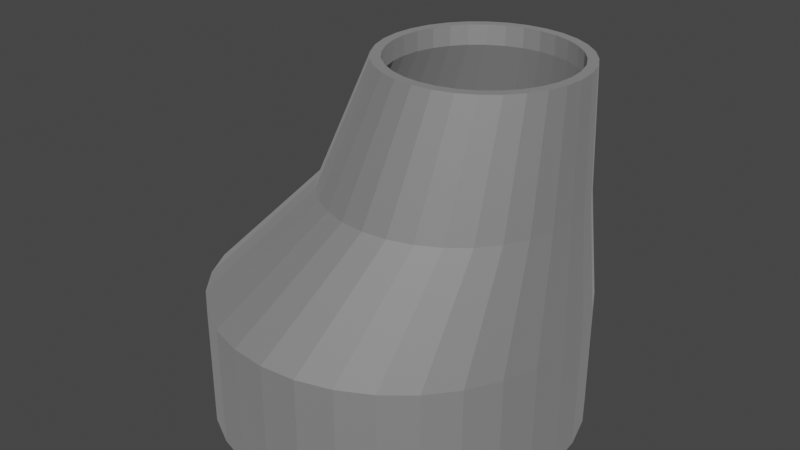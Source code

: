 # Source: Eccentric_reducer.blend  (saved by Blender 3.5.10; exported with 4.5.12 LTS)
import bpy
from mathutils import Matrix  # noqa: F401  (used for matrix-valued properties, if any)

bpy.ops.wm.read_factory_settings(use_empty=True)
scene = bpy.context.scene
scene.name = 'Scene'

# ---- collections
col_collection = bpy.data.collections.new('Collection'); scene.collection.children.link(col_collection)

# ---- materials (node trees are filled in below, after node groups)
mat_steel = bpy.data.materials.new('Steel')
mat_steel.use_transparent_shadow = False

# ---- material node trees
mat_steel.use_nodes = True; mat_steel.node_tree.nodes.clear()
_N = mat_steel.node_tree.nodes; _L = mat_steel.node_tree.links
n0 = _N.new('ShaderNodeBsdfPrincipled'); n0.name = 'Principled BSDF'; n0.location = (10, 300)
n0.distribution = 'GGX'
n0.subsurface_method = 'RANDOM_WALK_SKIN'
n0.inputs[0].default_value = (0.6038, 0.6038, 0.6038, 1.0)
n0.inputs[1].default_value = 1.0
n0.inputs[2].default_value = 0.8
n0.inputs[3].default_value = 1.45
n0.inputs[27].default_value = (0.0, 0.0, 0.0, 1.0)
n0.inputs[28].default_value = 1.0
n1 = _N.new('ShaderNodeOutputMaterial'); n1.name = 'Material Output'; n1.location = (300, 300)
_L.new(n0.outputs[0], n1.inputs[0])
n1.is_active_output = True

# ---- world
world_world = bpy.data.worlds.new('World'); scene.world = world_world
world_world.use_nodes = True; world_world.node_tree.nodes.clear()
_N = world_world.node_tree.nodes; _L = world_world.node_tree.links
n0 = _N.new('ShaderNodeOutputWorld'); n0.name = 'World Output'; n0.location = (300, 300)
n1 = _N.new('ShaderNodeBackground'); n1.name = 'Background'; n1.location = (10, 300)
n1.inputs[0].default_value = (0.05088, 0.05088, 0.05088, 1.0)
_L.new(n1.outputs[0], n0.inputs[0])
n0.is_active_output = True
world_world.color = (0.05088, 0.05088, 0.05088)
world_world.use_sun_shadow = False
world_world.sun_shadow_jitter_overblur = 0.0

# ---- meshes
me_cylinder = bpy.data.meshes.new('Cylinder')
me_cylinder.from_pydata([(0.0, 1.0, -1.0), (0.0, 0.9, -0.9), (0.48, 0.5042, 1.0), (0.48, 0.4538, 0.9), (0.1756, 0.8827, -0.9), (0.1951, 0.9808, -1.0), (0.5784, 0.4946, 1.0), (0.5685, 0.4451, 0.9), (0.3444, 0.8315, -0.9), (0.3827, 0.9239, -1.0), (0.6537, 0.4193, 0.9), (0.673, 0.4659, 1.0), (0.5, 0.7483, -0.9), (0.5556, 0.8315, -1.0), (0.7601, 0.4193, 1.0), (0.7321, 0.3773, 0.9), (0.6364, 0.6364, -0.9), (0.7071, 0.7071, -1.0), (0.8366, 0.3566, 1.0), (0.8009, 0.3209, 0.9), (0.7483, 0.5, -0.9), (0.8315, 0.5556, -1.0), (0.8993, 0.2801, 1.0), (0.8573, 0.2521, 0.9), (0.9239, 0.3827, -1.0), (0.8315, 0.3444, -0.9), (0.8993, 0.1737, 0.9), (0.9459, 0.193, 1.0), (0.8827, 0.1756, -0.9), (0.9808, 0.1951, -1.0), (0.9251, 0.08854, 0.9), (0.9746, 0.09837, 1.0), (1.0, 0.0, -1.0), (0.9, 0.0, -0.9), (0.9842, -7.907e-09, 1.0), (0.9338, -8.645e-09, 0.9), (0.8827, -0.1756, -0.9), (0.9808, -0.1951, -1.0), (0.9746, -0.09837, 1.0), (0.9251, -0.08854, 0.9), (0.8315, -0.3444, -0.9), (0.9239, -0.3827, -1.0), (0.9459, -0.193, 1.0), (0.8993, -0.1737, 0.9), (0.8315, -0.5556, -1.0), (0.7483, -0.5, -0.9), (0.8993, -0.2801, 1.0), (0.8573, -0.2521, 0.9), (0.6364, -0.6364, -0.9), (0.7071, -0.7071, -1.0), (0.8366, -0.3566, 1.0), (0.8009, -0.3209, 0.9), (0.5, -0.7483, -0.9), (0.5556, -0.8315, -1.0), (0.7601, -0.4193, 1.0), (0.7321, -0.3773, 0.9), (0.3827, -0.9239, -1.0), (0.3444, -0.8315, -0.9), (0.673, -0.4659, 1.0), (0.6537, -0.4193, 0.9), (0.1951, -0.9808, -1.0), (0.1756, -0.8827, -0.9), (0.5784, -0.4946, 1.0), (0.5685, -0.4451, 0.9), (0.0, -1.0, -1.0), (0.0, -0.9, -0.9), (0.48, -0.5042, 1.0), (0.48, -0.4538, 0.9), (-0.1756, -0.8827, -0.9), (-0.1951, -0.9808, -1.0), (0.3915, -0.4451, 0.9), (0.3816, -0.4946, 1.0), (-0.3444, -0.8315, -0.9), (-0.3827, -0.9239, -1.0), (0.3063, -0.4193, 0.9), (0.287, -0.4659, 1.0), (-0.5, -0.7483, -0.9), (-0.5556, -0.8315, -1.0), (0.1999, -0.4193, 1.0), (0.2279, -0.3773, 0.9), (-0.6364, -0.6364, -0.9), (-0.7071, -0.7071, -1.0), (0.1234, -0.3566, 1.0), (0.1591, -0.3209, 0.9), (-0.8315, -0.5556, -1.0), (-0.7483, -0.5, -0.9), (0.1027, -0.2521, 0.9), (0.06074, -0.2801, 1.0), (-0.8315, -0.3444, -0.9), (-0.9239, -0.3827, -1.0), (0.01414, -0.193, 1.0), (0.06072, -0.1737, 0.9), (-0.9808, -0.1951, -1.0), (-0.8827, -0.1756, -0.9), (-0.01456, -0.09837, 1.0), (0.0349, -0.08854, 0.9), (-0.9, 0.0, -0.9), (-1.0, 0.0, -1.0), (-0.02425, -7.907e-09, 1.0), (0.02618, -8.645e-09, 0.9), (-0.8827, 0.1756, -0.9), (-0.9808, 0.1951, -1.0), (-0.01456, 0.09837, 1.0), (0.0349, 0.08854, 0.9), (-0.8315, 0.3444, -0.9), (-0.9239, 0.3827, -1.0), (0.01414, 0.193, 1.0), (0.06072, 0.1737, 0.9), (-0.8315, 0.5556, -1.0), (-0.7483, 0.5, -0.9), (0.1027, 0.2521, 0.9), (0.06074, 0.2801, 1.0), (-0.6364, 0.6364, -0.9), (-0.7071, 0.7071, -1.0), (0.1591, 0.3209, 0.9), (0.1234, 0.3566, 1.0), (-0.5, 0.7483, -0.9), (-0.5556, 0.8315, -1.0), (0.2279, 0.3773, 0.9), (0.1999, 0.4193, 1.0), (-0.3444, 0.8315, -0.9), (-0.3827, 0.9239, -1.0), (0.3063, 0.4193, 0.9), (0.287, 0.4659, 1.0), (-0.1756, 0.8827, -0.9), (-0.1951, 0.9808, -1.0), (0.3915, 0.4451, 0.9), (0.3816, 0.4946, 1.0), (0.0, 1.0, -0.3333), (0.0, 0.9, -0.3), (0.33, 0.5902, 0.3), (0.33, 0.6558, 0.3333), (0.4452, 0.5789, 0.3), (0.4579, 0.6432, 0.3333), (0.1951, 0.9808, -0.3333), (0.1756, 0.8827, -0.3), (0.581, 0.6059, 0.3333), (0.5559, 0.5453, 0.3), (0.3827, 0.9239, -0.3333), (0.3444, 0.8315, -0.3), (0.6944, 0.5453, 0.3333), (0.6579, 0.4908, 0.3), (0.5556, 0.8315, -0.3333), (0.5, 0.7483, -0.3), (0.7474, 0.4174, 0.3), (0.7937, 0.4637, 0.3333), (0.6364, 0.6364, -0.3), (0.7071, 0.7071, -0.3333), (0.8753, 0.3644, 0.3333), (0.8208, 0.3279, 0.3), (0.8315, 0.5556, -0.3333), (0.7483, 0.5, -0.3), (0.9359, 0.251, 0.3333), (0.8753, 0.2259, 0.3), (0.8315, 0.3444, -0.3), (0.9239, 0.3827, -0.3333), (0.9089, 0.1152, 0.3), (0.9732, 0.1279, 0.3333), (0.8827, 0.1756, -0.3), (0.9808, 0.1951, -0.3333), (0.9858, -4.9e-09, 0.3333), (0.9202, -5.413e-09, 0.3), (0.9, 0.0, -0.3), (1.0, 0.0, -0.3333), (0.9732, -0.1279, 0.3333), (0.9089, -0.1152, 0.3), (0.9808, -0.1951, -0.3333), (0.8827, -0.1756, -0.3), (0.9359, -0.251, 0.3333), (0.8753, -0.2259, 0.3), (0.8315, -0.3444, -0.3), (0.9239, -0.3827, -0.3333), (0.8753, -0.3644, 0.3333), (0.8208, -0.3279, 0.3), (0.7483, -0.5, -0.3), (0.8315, -0.5556, -0.3333), (0.7937, -0.4637, 0.3333), (0.7474, -0.4174, 0.3), (0.6364, -0.6364, -0.3), (0.7071, -0.7071, -0.3333), (0.6579, -0.4908, 0.3), (0.6944, -0.5453, 0.3333), (0.5, -0.7483, -0.3), (0.5556, -0.8315, -0.3333), (0.581, -0.6059, 0.3333), (0.5559, -0.5453, 0.3), (0.3444, -0.8315, -0.3), (0.3827, -0.9239, -0.3333), (0.4579, -0.6432, 0.3333), (0.4452, -0.5789, 0.3), (0.1756, -0.8827, -0.3), (0.1951, -0.9808, -0.3333), (0.33, -0.6558, 0.3333), (0.33, -0.5902, 0.3), (0.0, -0.9, -0.3), (0.0, -1.0, -0.3333), (0.2021, -0.6432, 0.3333), (0.2148, -0.5789, 0.3), (-0.1756, -0.8827, -0.3), (-0.1951, -0.9808, -0.3333), (0.07903, -0.6059, 0.3333), (0.1041, -0.5453, 0.3), (-0.3827, -0.9239, -0.3333), (-0.3444, -0.8315, -0.3), (-0.03436, -0.5453, 0.3333), (0.002079, -0.4908, 0.3), (-0.5, -0.7483, -0.3), (-0.5556, -0.8315, -0.3333), (-0.1337, -0.4637, 0.3333), (-0.08736, -0.4174, 0.3), (-0.6364, -0.6364, -0.3), (-0.7071, -0.7071, -0.3333), (-0.2153, -0.3644, 0.3333), (-0.1608, -0.3279, 0.3), (-0.7483, -0.5, -0.3), (-0.8315, -0.5556, -0.3333), (-0.2759, -0.251, 0.3333), (-0.2153, -0.2259, 0.3), (-0.8315, -0.3444, -0.3), (-0.9239, -0.3827, -0.3333), (-0.3132, -0.1279, 0.3333), (-0.2489, -0.1152, 0.3), (-0.8827, -0.1756, -0.3), (-0.9808, -0.1951, -0.3333), (-0.3258, -4.9e-09, 0.3333), (-0.2602, -5.413e-09, 0.3), (-1.0, 0.0, -0.3333), (-0.9, 0.0, -0.3), (-0.3132, 0.1279, 0.3333), (-0.2489, 0.1152, 0.3), (-0.8827, 0.1756, -0.3), (-0.9808, 0.1951, -0.3333), (-0.2153, 0.2259, 0.3), (-0.2759, 0.251, 0.3333), (-0.8315, 0.3444, -0.3), (-0.9239, 0.3827, -0.3333), (-0.2153, 0.3644, 0.3333), (-0.1608, 0.3279, 0.3), (-0.7483, 0.5, -0.3), (-0.8315, 0.5556, -0.3333), (-0.1337, 0.4637, 0.3333), (-0.08736, 0.4174, 0.3), (-0.6364, 0.6364, -0.3), (-0.7071, 0.7071, -0.3333), (-0.03436, 0.5453, 0.3333), (0.002079, 0.4908, 0.3), (-0.5556, 0.8315, -0.3333), (-0.5, 0.7483, -0.3), (0.07903, 0.6059, 0.3333), (0.1041, 0.5453, 0.3), (-0.3827, 0.9239, -0.3333), (-0.3444, 0.8315, -0.3), (0.2148, 0.5789, 0.3), (0.2021, 0.6432, 0.3333), (-0.1756, 0.8827, -0.3), (-0.1951, 0.9808, -0.3333), (0.1027, 0.2521, 1.0), (0.2279, 0.3773, 1.0), (0.1591, 0.3209, 1.0), (0.3915, 0.4451, 1.0), (0.3063, 0.4193, 1.0), (0.5685, 0.4451, 1.0), (0.48, 0.4538, 1.0), (0.02618, -8.645e-09, 1.0), (0.0349, 0.08854, 1.0), (0.0349, -0.08854, 1.0), (0.1027, -0.2521, 1.0), (0.2279, -0.3773, 1.0), (0.1591, -0.3209, 1.0), (0.06072, -0.1737, 1.0), (0.3915, -0.4451, 1.0), (0.5685, -0.4451, 1.0), (0.48, -0.4538, 1.0), (0.8009, -0.3209, 1.0), (0.7321, -0.3773, 1.0), (0.8573, -0.2521, 1.0), (0.6537, -0.4193, 1.0), (0.7321, 0.3773, 1.0), (0.8573, 0.2521, 1.0), (0.8009, 0.3209, 1.0), (0.9338, -8.645e-09, 1.0), (0.9251, -0.08854, 1.0), (0.9251, 0.08854, 1.0), (0.8993, 0.1737, 1.0), (0.06072, 0.1737, 1.0), (0.3063, -0.4193, 1.0), (0.8993, -0.1737, 1.0), (0.6537, 0.4193, 1.0), (-1.91e-09, 0.9, -1.0), (0.3444, 0.8315, -1.0), (0.1756, 0.8827, -1.0), (0.6364, 0.6364, -1.0), (0.7483, 0.5, -1.0), (0.8315, 0.3444, -1.0), (0.5, 0.7483, -1.0), (0.3444, -0.8315, -1.0), (0.6364, -0.6364, -1.0), (0.5, -0.7483, -1.0), (0.8315, -0.3444, -1.0), (0.7483, -0.5, -1.0), (0.9, 0.0, -1.0), (0.8827, -0.1756, -1.0), (-0.8315, -0.3444, -1.0), (-0.6364, -0.6364, -1.0), (-0.7483, -0.5, -1.0), (-0.3444, -0.8315, -1.0), (-0.5, -0.7483, -1.0), (-1.91e-09, -0.9, -1.0), (-0.1756, -0.8827, -1.0), (-0.9, 0.0, -1.0), (-0.8315, 0.3444, -1.0), (-0.8827, 0.1756, -1.0), (-0.6364, 0.6364, -1.0), (-0.3444, 0.8315, -1.0), (-0.5, 0.7483, -1.0), (-0.7483, 0.5, -1.0), (0.8827, 0.1756, -1.0), (0.1756, -0.8827, -1.0), (-0.8827, -0.1756, -1.0), (-0.1756, 0.8827, -1.0), (1.0, 0.0, -1.0), (0.9808, -0.1951, -1.0), (0.9858, -4.9e-09, 0.3333), (0.9858, -4.9e-09, 0.3333), (1.0, 0.0, -0.3333), (1.0, 0.0, -0.3333), (0.9732, -0.1279, 0.3333), (0.9732, -0.1279, 0.3333), (0.9842, -7.907e-09, 1.0), (0.9746, -0.09837, 1.0), (0.9746, -0.09837, 1.0), (0.9808, -0.1951, -0.3333), (0.9808, -0.1951, -0.3333)], [], [(131, 2, 6, 133), (133, 6, 11, 136), (136, 11, 14, 140), (140, 14, 18, 145), (145, 18, 22, 148), (148, 22, 27, 152), (152, 27, 31, 157), (157, 31, 34, 160), (323, 328, 329, 326), (327, 330, 42, 168), (168, 42, 46, 172), (172, 46, 50, 176), (176, 50, 54, 181), (181, 54, 58, 184), (184, 58, 62, 188), (188, 62, 66, 192), (192, 66, 71, 196), (196, 71, 75, 200), (200, 75, 78, 204), (204, 78, 82, 208), (208, 82, 87, 212), (212, 87, 90, 216), (216, 90, 94, 220), (220, 94, 98, 224), (224, 98, 102, 228), (228, 102, 106, 233), (233, 106, 111, 236), (236, 111, 115, 240), (240, 115, 119, 244), (244, 119, 123, 248), (286, 42, 38, 34, 31, 27, 22, 18, 14, 11, 287, 277, 279, 278, 283, 282, 280, 281), (287, 11, 6, 2, 127, 123, 119, 115, 111, 106, 102, 98, 94, 90, 87, 82, 78, 75, 71, 66, 62, 58, 54, 50, 46, 42, 286, 275, 273, 274, 276, 271, 272, 270, 285, 267, 268, 266, 269, 265, 263, 264, 284, 256, 258, 257, 260, 259, 262, 261), (248, 123, 127, 253), (253, 127, 2, 131), (306, 77, 81, 84, 89, 92, 97, 101, 105, 108, 315, 310, 311, 309, 318, 302, 304, 303), (315, 108, 113, 117, 121, 125, 0, 5, 9, 13, 17, 21, 24, 29, 320, 321, 41, 44, 49, 53, 56, 60, 64, 69, 73, 77, 306, 305, 308, 307, 317, 295, 297, 296, 299, 298, 301, 300, 316, 293, 292, 291, 294, 289, 290, 288, 319, 313, 314, 312), (125, 255, 128, 0), (255, 253, 131, 128), (121, 250, 255, 125), (250, 248, 253, 255), (117, 246, 250, 121), (246, 244, 248, 250), (113, 243, 246, 117), (243, 240, 244, 246), (108, 239, 243, 113), (239, 236, 240, 243), (105, 235, 239, 108), (235, 233, 236, 239), (101, 231, 235, 105), (231, 228, 233, 235), (97, 226, 231, 101), (226, 224, 228, 231), (92, 223, 226, 97), (223, 220, 224, 226), (89, 219, 223, 92), (219, 216, 220, 223), (84, 215, 219, 89), (215, 212, 216, 219), (81, 211, 215, 84), (211, 208, 212, 215), (77, 207, 211, 81), (207, 204, 208, 211), (73, 202, 207, 77), (202, 200, 204, 207), (69, 199, 202, 73), (199, 196, 200, 202), (64, 195, 199, 69), (195, 192, 196, 199), (60, 191, 195, 64), (191, 188, 192, 195), (56, 187, 191, 60), (187, 184, 188, 191), (53, 183, 187, 56), (183, 181, 184, 187), (49, 179, 183, 53), (179, 176, 181, 183), (44, 175, 179, 49), (175, 172, 176, 179), (41, 171, 175, 44), (171, 168, 172, 175), (321, 332, 171, 41), (332, 327, 168, 171), (32, 325, 331, 37), (324, 322, 164, 166), (29, 159, 163, 320), (159, 157, 160, 163), (24, 155, 159, 29), (155, 152, 157, 159), (21, 150, 155, 24), (150, 148, 152, 155), (17, 147, 150, 21), (147, 145, 148, 150), (13, 142, 147, 17), (142, 140, 145, 147), (9, 138, 142, 13), (138, 136, 140, 142), (5, 134, 138, 9), (134, 133, 136, 138), (0, 128, 134, 5), (128, 131, 133, 134), (7, 3, 130, 132), (10, 7, 132, 137), (15, 10, 137, 141), (19, 15, 141, 144), (23, 19, 144, 149), (26, 23, 149, 153), (30, 26, 153, 156), (35, 30, 156, 161), (39, 35, 161, 165), (43, 39, 165, 169), (47, 43, 169, 173), (177, 51, 47, 173), (55, 51, 177, 180), (59, 55, 180, 185), (63, 59, 185, 189), (67, 63, 189, 193), (70, 67, 193, 197), (74, 70, 197, 201), (79, 74, 201, 205), (209, 83, 79, 205), (209, 213, 86, 83), (213, 217, 91, 86), (217, 221, 95, 91), (221, 225, 99, 95), (103, 99, 225, 229), (107, 103, 229, 232), (110, 107, 232, 237), (114, 110, 237, 241), (241, 245, 118, 114), (245, 249, 122, 118), (26, 30, 282, 283), (249, 252, 126, 122), (252, 130, 3, 126), (305, 72, 68, 308), (254, 124, 1, 129), (254, 129, 130, 252), (251, 120, 124, 254), (249, 251, 254, 252), (247, 116, 120, 251), (245, 247, 251, 249), (242, 112, 116, 247), (241, 242, 247, 245), (238, 109, 112, 242), (241, 237, 238, 242), (234, 104, 109, 238), (237, 232, 234, 238), (230, 100, 104, 234), (229, 230, 234, 232), (227, 96, 100, 230), (225, 227, 230, 229), (222, 93, 96, 227), (221, 222, 227, 225), (218, 88, 93, 222), (217, 218, 222, 221), (214, 85, 88, 218), (213, 214, 218, 217), (210, 80, 85, 214), (209, 210, 214, 213), (210, 206, 76, 80), (209, 205, 206, 210), (206, 203, 72, 76), (205, 201, 203, 206), (203, 198, 68, 72), (201, 197, 198, 203), (198, 194, 65, 68), (197, 193, 194, 198), (194, 190, 61, 65), (189, 190, 194, 193), (190, 186, 57, 61), (185, 186, 190, 189), (186, 182, 52, 57), (180, 182, 186, 185), (182, 178, 48, 52), (177, 178, 182, 180), (178, 174, 45, 48), (177, 173, 174, 178), (174, 170, 40, 45), (173, 169, 170, 174), (170, 167, 36, 40), (169, 165, 167, 170), (167, 162, 33, 36), (165, 161, 162, 167), (162, 158, 28, 33), (156, 158, 162, 161), (158, 154, 25, 28), (153, 154, 158, 156), (154, 151, 20, 25), (149, 151, 154, 153), (151, 146, 16, 20), (144, 146, 151, 149), (143, 12, 16, 146), (144, 141, 143, 146), (139, 8, 12, 143), (141, 137, 139, 143), (135, 4, 8, 139), (132, 135, 139, 137), (129, 1, 4, 135), (130, 129, 135, 132), (63, 67, 272, 271), (263, 99, 103, 264), (287, 10, 15, 277), (47, 51, 273, 275), (268, 83, 86, 266), (257, 118, 122, 260), (30, 35, 280, 282), (67, 70, 270, 272), (264, 103, 107, 284), (277, 15, 19, 279), (51, 55, 274, 273), (266, 86, 91, 269), (260, 122, 126, 259), (35, 39, 281, 280), (70, 74, 285, 270), (284, 107, 110, 256), (19, 23, 278, 279), (55, 59, 276, 274), (269, 91, 95, 265), (262, 3, 7, 261), (259, 126, 3, 262), (39, 43, 286, 281), (74, 79, 267, 285), (256, 110, 114, 258), (23, 26, 283, 278), (59, 63, 271, 276), (265, 95, 99, 263), (261, 7, 10, 287), (43, 47, 275, 286), (79, 83, 268, 267), (258, 114, 118, 257), (315, 109, 104, 310), (292, 20, 16, 291), (295, 57, 52, 297), (318, 93, 88, 302), (290, 4, 1, 288), (288, 1, 124, 319), (298, 40, 36, 301), (306, 76, 72, 305), (312, 112, 109, 315), (293, 25, 20, 292), (61, 57, 295, 317), (309, 96, 93, 318), (289, 8, 4, 290), (299, 45, 40, 298), (303, 80, 76, 306), (314, 116, 112, 312), (28, 25, 293, 316), (65, 61, 317, 307), (311, 100, 96, 309), (294, 12, 8, 289), (296, 48, 45, 299), (304, 85, 80, 303), (313, 120, 116, 314), (33, 28, 316, 300), (308, 68, 65, 307), (310, 104, 100, 311), (291, 16, 12, 294), (297, 52, 48, 296), (302, 88, 85, 304), (319, 124, 120, 313), (301, 36, 33, 300)])
_uv = me_cylinder.uv_layers.new(name='UVMap')
_uv.uv.foreach_set('vector', [1.0, 0.8333, 1.0, 1.0, 0.9688, 1.0, 0.9688, 0.8333, 0.9688, 0.8333, 0.9688, 1.0, 0.9375, 1.0, 0.9375, 0.8333, 0.9375, 0.8333, 0.9375, 1.0, 0.9062, 1.0, 0.9062, 0.8333, 0.9062, 0.8333, 0.9062, 1.0, 0.875, 1.0, 0.875, 0.8333, 0.875, 0.8333, 0.875, 1.0, 0.8438, 1.0, 0.8437, 0.8333, 0.8437, 0.8333, 0.8438, 1.0, 0.8125, 1.0, 0.8125, 0.8333, 0.8125, 0.8333, 0.8125, 1.0, 0.7812, 1.0, 0.7812, 0.8333, 0.7812, 0.8333, 0.7812, 1.0, 0.75, 1.0, 0.75, 0.8333, 0.75, 0.8333, 0.75, 1.0, 0.7188, 1.0, 0.7188, 0.8333, 0.7188, 0.8333, 0.7188, 1.0, 0.6875, 1.0, 0.6875, 0.8333, 0.6875, 0.8333, 0.6875, 1.0, 0.6562, 1.0, 0.6562, 0.8333, 0.6562, 0.8333, 0.6562, 1.0, 0.625, 1.0, 0.625, 0.8333, 0.625, 0.8333, 0.625, 1.0, 0.5938, 1.0, 0.5938, 0.8333, 0.5938, 0.8333, 0.5938, 1.0, 0.5625, 1.0, 0.5625, 0.8333, 0.5625, 0.8333, 0.5625, 1.0, 0.5312, 1.0, 0.5312, 0.8333, 0.5312, 0.8333, 0.5312, 1.0, 0.5, 1.0, 0.5, 0.8333, 0.5, 0.8333, 0.5, 1.0, 0.4688, 1.0, 0.4687, 0.8333, 0.4687, 0.8333, 0.4688, 1.0, 0.4375, 1.0, 0.4375, 0.8333, 0.4375, 0.8333, 0.4375, 1.0, 0.4062, 1.0, 0.4062, 0.8333, 0.4062, 0.8333, 0.4062, 1.0, 0.375, 1.0, 0.375, 0.8333, 0.375, 0.8333, 0.375, 1.0, 0.3438, 1.0, 0.3438, 0.8333, 0.3438, 0.8333, 0.3438, 1.0, 0.3125, 1.0, 0.3125, 0.8333, 0.3125, 0.8333, 0.3125, 1.0, 0.2812, 1.0, 0.2812, 0.8333, 0.2812, 0.8333, 0.2812, 1.0, 0.25, 1.0, 0.25, 0.8333, 0.25, 0.8333, 0.25, 1.0, 0.2188, 1.0, 0.2188, 0.8333, 0.2188, 0.8333, 0.2188, 1.0, 0.1875, 1.0, 0.1875, 0.8333, 0.1875, 0.8333, 0.1875, 1.0, 0.1562, 1.0, 0.1562, 0.8333, 0.1562, 0.8333, 0.1562, 1.0, 0.125, 1.0, 0.125, 0.8333, 0.125, 0.8333, 0.125, 1.0, 0.09375, 1.0, 0.09375, 0.8333, 0.09375, 0.8333, 0.09375, 1.0, 0.0625, 1.0, 0.0625, 0.8333, 0.4496, 0.1673, 0.4717, 0.1582, 0.4854, 0.2032, 0.49, 0.25, 0.4854, 0.2968, 0.4717, 0.3418, 0.4496, 0.3833, 0.4197, 0.4197, 0.3833, 0.4496, 0.3418, 0.4717, 0.3327, 0.4496, 0.37, 0.4296, 0.4027, 0.4027, 0.4296, 0.37, 0.4496, 0.3327, 0.4618, 0.2921, 0.466, 0.25, 0.4618, 0.2079, 0.3327, 0.4496, 0.3418, 0.4717, 0.2968, 0.4854, 0.25, 0.49, 0.2032, 0.4854, 0.1582, 0.4717, 0.1167, 0.4496, 0.08029, 0.4197, 0.05045, 0.3833, 0.02827, 0.3418, 0.01461, 0.2968, 0.01, 0.25, 0.01461, 0.2032, 0.02827, 0.1582, 0.05045, 0.1167, 0.08029, 0.08029, 0.1167, 0.05045, 0.1582, 0.02827, 0.2032, 0.01461, 0.25, 0.01, 0.2968, 0.01461, 0.3418, 0.02827, 0.3833, 0.05045, 0.4197, 0.08029, 0.4496, 0.1167, 0.4717, 0.1582, 0.4496, 0.1673, 0.4296, 0.13, 0.4027, 0.09726, 0.37, 0.0704, 0.3327, 0.05044, 0.2921, 0.03815, 0.25, 0.034, 0.2079, 0.03815, 0.1673, 0.05044, 0.13, 0.0704, 0.09726, 0.09726, 0.0704, 0.13, 0.05044, 0.1673, 0.03815, 0.2079, 0.034, 0.25, 0.03815, 0.2921, 0.05044, 0.3327, 0.0704, 0.37, 0.09726, 0.4027, 0.13, 0.4296, 0.1673, 0.4496, 0.2079, 0.4618, 0.25, 0.466, 0.2921, 0.4618, 0.0625, 0.8333, 0.0625, 1.0, 0.03125, 1.0, 0.03125, 0.8333, 0.03125, 0.8333, 0.03125, 1.0, 0.0, 1.0, 0.0, 0.8333, 0.63, 0.0704, 0.6167, 0.05045, 0.5803, 0.08029, 0.5504, 0.1167, 0.5283, 0.1582, 0.5146, 0.2032, 0.51, 0.25, 0.5146, 0.2968, 0.5283, 0.3418, 0.5504, 0.3833, 0.5704, 0.37, 0.5504, 0.3327, 0.5382, 0.2921, 0.534, 0.25, 0.5382, 0.2079, 0.5504, 0.1673, 0.5704, 0.13, 0.5973, 0.09726, 0.5704, 0.37, 0.5504, 0.3833, 0.5803, 0.4197, 0.6167, 0.4496, 0.6582, 0.4717, 0.7032, 0.4854, 0.75, 0.49, 0.7968, 0.4854, 0.8418, 0.4717, 0.8833, 0.4496, 0.9197, 0.4197, 0.9496, 0.3833, 0.9717, 0.3418, 0.9854, 0.2968, 0.99, 0.25, 0.9854, 0.2032, 0.9717, 0.1582, 0.9496, 0.1167, 0.9197, 0.08029, 0.8833, 0.05045, 0.8418, 0.02827, 0.7968, 0.01461, 0.75, 0.01, 0.7032, 0.01461, 0.6582, 0.02827, 0.6167, 0.05045, 0.63, 0.0704, 0.6673, 0.05044, 0.7079, 0.03815, 0.75, 0.034, 0.7921, 0.03815, 0.8327, 0.05044, 0.87, 0.0704, 0.9027, 0.09726, 0.9296, 0.13, 0.9496, 0.1673, 0.9618, 0.2079, 0.966, 0.25, 0.9618, 0.2921, 0.9496, 0.3327, 0.9296, 0.37, 0.9027, 0.4027, 0.87, 0.4296, 0.8327, 0.4496, 0.7921, 0.4618, 0.75, 0.466, 0.7079, 0.4618, 0.6673, 0.4496, 0.63, 0.4296, 0.5973, 0.4027, 0.03125, 0.5, 0.03125, 0.6667, 0.0, 0.6667, 0.0, 0.5, 0.03125, 0.6667, 0.03125, 0.8333, 0.0, 0.8333, 0.0, 0.6667, 0.0625, 0.5, 0.0625, 0.6667, 0.03125, 0.6667, 0.03125, 0.5, 0.0625, 0.6667, 0.0625, 0.8333, 0.03125, 0.8333, 0.03125, 0.6667, 0.09375, 0.5, 0.09375, 0.6667, 0.0625, 0.6667, 0.0625, 0.5, 0.09375, 0.6667, 0.09375, 0.8333, 0.0625, 0.8333, 0.0625, 0.6667, 0.125, 0.5, 0.125, 0.6667, 0.09375, 0.6667, 0.09375, 0.5, 0.125, 0.6667, 0.125, 0.8333, 0.09375, 0.8333, 0.09375, 0.6667, 0.1562, 0.5, 0.1562, 0.6667, 0.125, 0.6667, 0.125, 0.5, 0.1562, 0.6667, 0.1562, 0.8333, 0.125, 0.8333, 0.125, 0.6667, 0.1875, 0.5, 0.1875, 0.6667, 0.1562, 0.6667, 0.1562, 0.5, 0.1875, 0.6667, 0.1875, 0.8333, 0.1562, 0.8333, 0.1562, 0.6667, 0.2188, 0.5, 0.2188, 0.6667, 0.1875, 0.6667, 0.1875, 0.5, 0.2188, 0.6667, 0.2188, 0.8333, 0.1875, 0.8333, 0.1875, 0.6667, 0.25, 0.5, 0.25, 0.6667, 0.2188, 0.6667, 0.2188, 0.5, 0.25, 0.6667, 0.25, 0.8333, 0.2188, 0.8333, 0.2188, 0.6667, 0.2812, 0.5, 0.2812, 0.6667, 0.25, 0.6667, 0.25, 0.5, 0.2812, 0.6667, 0.2812, 0.8333, 0.25, 0.8333, 0.25, 0.6667, 0.3125, 0.5, 0.3125, 0.6667, 0.2812, 0.6667, 0.2812, 0.5, 0.3125, 0.6667, 0.3125, 0.8333, 0.2812, 0.8333, 0.2812, 0.6667, 0.3438, 0.5, 0.3438, 0.6667, 0.3125, 0.6667, 0.3125, 0.5, 0.3438, 0.6667, 0.3438, 0.8333, 0.3125, 0.8333, 0.3125, 0.6667, 0.375, 0.5, 0.375, 0.6667, 0.3438, 0.6667, 0.3438, 0.5, 0.375, 0.6667, 0.375, 0.8333, 0.3438, 0.8333, 0.3438, 0.6667, 0.4062, 0.5, 0.4062, 0.6667, 0.375, 0.6667, 0.375, 0.5, 0.4062, 0.6667, 0.4062, 0.8333, 0.375, 0.8333, 0.375, 0.6667, 0.4375, 0.5, 0.4375, 0.6667, 0.4062, 0.6667, 0.4062, 0.5, 0.4375, 0.6667, 0.4375, 0.8333, 0.4062, 0.8333, 0.4062, 0.6667, 0.4688, 0.5, 0.4688, 0.6667, 0.4375, 0.6667, 0.4375, 0.5, 0.4688, 0.6667, 0.4687, 0.8333, 0.4375, 0.8333, 0.4375, 0.6667, 0.5, 0.5, 0.5, 0.6667, 0.4688, 0.6667, 0.4688, 0.5, 0.5, 0.6667, 0.5, 0.8333, 0.4687, 0.8333, 0.4688, 0.6667, 0.5312, 0.5, 0.5312, 0.6667, 0.5, 0.6667, 0.5, 0.5, 0.5312, 0.6667, 0.5312, 0.8333, 0.5, 0.8333, 0.5, 0.6667, 0.5625, 0.5, 0.5625, 0.6667, 0.5312, 0.6667, 0.5312, 0.5, 0.5625, 0.6667, 0.5625, 0.8333, 0.5312, 0.8333, 0.5312, 0.6667, 0.5938, 0.5, 0.5938, 0.6667, 0.5625, 0.6667, 0.5625, 0.5, 0.5938, 0.6667, 0.5938, 0.8333, 0.5625, 0.8333, 0.5625, 0.6667, 0.625, 0.5, 0.625, 0.6667, 0.5938, 0.6667, 0.5938, 0.5, 0.625, 0.6667, 0.625, 0.8333, 0.5938, 0.8333, 0.5938, 0.6667, 0.6562, 0.5, 0.6562, 0.6667, 0.625, 0.6667, 0.625, 0.5, 0.6562, 0.6667, 0.6562, 0.8333, 0.625, 0.8333, 0.625, 0.6667, 0.6875, 0.5, 0.6875, 0.6667, 0.6562, 0.6667, 0.6562, 0.5, 0.6875, 0.6667, 0.6875, 0.8333, 0.6562, 0.8333, 0.6562, 0.6667, 0.7188, 0.5, 0.7188, 0.6667, 0.6875, 0.6667, 0.6875, 0.5, 0.7188, 0.6667, 0.7188, 0.8333, 0.6875, 0.8333, 0.6875, 0.6667, 0.75, 0.5, 0.75, 0.6667, 0.7188, 0.6667, 0.7188, 0.5, 0.75, 0.6667, 0.75, 0.8333, 0.7188, 0.8333, 0.7188, 0.6667, 0.7812, 0.5, 0.7812, 0.6667, 0.75, 0.6667, 0.75, 0.5, 0.7812, 0.6667, 0.7812, 0.8333, 0.75, 0.8333, 0.75, 0.6667, 0.8125, 0.5, 0.8125, 0.6667, 0.7812, 0.6667, 0.7812, 0.5, 0.8125, 0.6667, 0.8125, 0.8333, 0.7812, 0.8333, 0.7812, 0.6667, 0.8438, 0.5, 0.8438, 0.6667, 0.8125, 0.6667, 0.8125, 0.5, 0.8438, 0.6667, 0.8437, 0.8333, 0.8125, 0.8333, 0.8125, 0.6667, 0.875, 0.5, 0.875, 0.6667, 0.8438, 0.6667, 0.8438, 0.5, 0.875, 0.6667, 0.875, 0.8333, 0.8437, 0.8333, 0.8438, 0.6667, 0.9062, 0.5, 0.9062, 0.6667, 0.875, 0.6667, 0.875, 0.5, 0.9062, 0.6667, 0.9062, 0.8333, 0.875, 0.8333, 0.875, 0.6667, 0.9375, 0.5, 0.9375, 0.6667, 0.9062, 0.6667, 0.9062, 0.5, 0.9375, 0.6667, 0.9375, 0.8333, 0.9062, 0.8333, 0.9062, 0.6667, 0.9688, 0.5, 0.9688, 0.6667, 0.9375, 0.6667, 0.9375, 0.5, 0.9688, 0.6667, 0.9688, 0.8333, 0.9375, 0.8333, 0.9375, 0.6667, 1.0, 0.5, 1.0, 0.6667, 0.9688, 0.6667, 0.9688, 0.5, 1.0, 0.6667, 1.0, 0.8333, 0.9688, 0.8333, 0.9688, 0.6667, 0.9688, 1.0, 1.0, 1.0, 1.0, 0.8333, 0.9688, 0.8333, 0.9375, 1.0, 0.9688, 1.0, 0.9688, 0.8333, 0.9375, 0.8333, 0.9062, 1.0, 0.9375, 1.0, 0.9375, 0.8333, 0.9062, 0.8333, 0.875, 1.0, 0.9062, 1.0, 0.9062, 0.8333, 0.875, 0.8333, 0.8438, 1.0, 0.875, 1.0, 0.875, 0.8333, 0.8437, 0.8333, 0.8125, 1.0, 0.8438, 1.0, 0.8437, 0.8333, 0.8125, 0.8333, 0.7812, 1.0, 0.8125, 1.0, 0.8125, 0.8333, 0.7812, 0.8333, 0.75, 1.0, 0.7812, 1.0, 0.7812, 0.8333, 0.75, 0.8333, 0.7188, 1.0, 0.75, 1.0, 0.75, 0.8333, 0.7188, 0.8333, 0.6875, 1.0, 0.7188, 1.0, 0.7188, 0.8333, 0.6875, 0.8333, 0.6562, 1.0, 0.6875, 1.0, 0.6875, 0.8333, 0.6562, 0.8333, 0.625, 0.8333, 0.625, 1.0, 0.6562, 1.0, 0.6562, 0.8333, 0.5938, 1.0, 0.625, 1.0, 0.625, 0.8333, 0.5938, 0.8333, 0.5625, 1.0, 0.5938, 1.0, 0.5938, 0.8333, 0.5625, 0.8333, 0.5312, 1.0, 0.5625, 1.0, 0.5625, 0.8333, 0.5312, 0.8333, 0.5, 1.0, 0.5312, 1.0, 0.5312, 0.8333, 0.5, 0.8333, 0.4688, 1.0, 0.5, 1.0, 0.5, 0.8333, 0.4687, 0.8333, 0.4375, 1.0, 0.4688, 1.0, 0.4687, 0.8333, 0.4375, 0.8333, 0.4062, 1.0, 0.4375, 1.0, 0.4375, 0.8333, 0.4062, 0.8333, 0.375, 0.8333, 0.375, 1.0, 0.4062, 1.0, 0.4062, 0.8333, 0.375, 0.8333, 0.3438, 0.8333, 0.3438, 1.0, 0.375, 1.0, 0.3438, 0.8333, 0.3125, 0.8333, 0.3125, 1.0, 0.3438, 1.0, 0.3125, 0.8333, 0.2812, 0.8333, 0.2812, 1.0, 0.3125, 1.0, 0.2812, 0.8333, 0.25, 0.8333, 0.25, 1.0, 0.2812, 1.0, 0.2188, 1.0, 0.25, 1.0, 0.25, 0.8333, 0.2188, 0.8333, 0.1875, 1.0, 0.2188, 1.0, 0.2188, 0.8333, 0.1875, 0.8333, 0.1562, 1.0, 0.1875, 1.0, 0.1875, 0.8333, 0.1562, 0.8333, 0.125, 1.0, 0.1562, 1.0, 0.1562, 0.8333, 0.125, 0.8333, 0.125, 0.8333, 0.09375, 0.8333, 0.09375, 1.0, 0.125, 1.0, 0.09375, 0.8333, 0.0625, 0.8333, 0.0625, 1.0, 0.09375, 1.0, 0.8125, 1.0, 0.7812, 1.0, 0.7812, 1.0, 0.8125, 1.0, 0.0625, 0.8333, 0.03125, 0.8333, 0.03125, 1.0, 0.0625, 1.0, 0.03125, 0.8333, 0.0, 0.8333, 0.0, 1.0, 0.03125, 1.0, 0.4375, 0.5, 0.4375, 0.5, 0.4688, 0.5, 0.4687, 0.5, 0.03125, 0.6667, 0.03125, 0.5, 0.0, 0.5, 0.0, 0.6667, 0.03125, 0.6667, 0.0, 0.6667, 0.0, 0.8333, 0.03125, 0.8333, 0.0625, 0.6667, 0.0625, 0.5, 0.03125, 0.5, 0.03125, 0.6667, 0.0625, 0.8333, 0.0625, 0.6667, 0.03125, 0.6667, 0.03125, 0.8333, 0.09375, 0.6667, 0.09375, 0.5, 0.0625, 0.5, 0.0625, 0.6667, 0.09375, 0.8333, 0.09375, 0.6667, 0.0625, 0.6667, 0.0625, 0.8333, 0.125, 0.6667, 0.125, 0.5, 0.09375, 0.5, 0.09375, 0.6667, 0.125, 0.8333, 0.125, 0.6667, 0.09375, 0.6667, 0.09375, 0.8333, 0.1562, 0.6667, 0.1562, 0.5, 0.125, 0.5, 0.125, 0.6667, 0.125, 0.8333, 0.1562, 0.8333, 0.1562, 0.6667, 0.125, 0.6667, 0.1875, 0.6667, 0.1875, 0.5, 0.1562, 0.5, 0.1562, 0.6667, 0.1562, 0.8333, 0.1875, 0.8333, 0.1875, 0.6667, 0.1562, 0.6667, 0.2188, 0.6667, 0.2188, 0.5, 0.1875, 0.5, 0.1875, 0.6667, 0.2188, 0.8333, 0.2188, 0.6667, 0.1875, 0.6667, 0.1875, 0.8333, 0.25, 0.6667, 0.25, 0.5, 0.2188, 0.5, 0.2188, 0.6667, 0.25, 0.8333, 0.25, 0.6667, 0.2188, 0.6667, 0.2188, 0.8333, 0.2812, 0.6667, 0.2812, 0.5, 0.25, 0.5, 0.25, 0.6667, 0.2812, 0.8333, 0.2812, 0.6667, 0.25, 0.6667, 0.25, 0.8333, 0.3125, 0.6667, 0.3125, 0.5, 0.2812, 0.5, 0.2812, 0.6667, 0.3125, 0.8333, 0.3125, 0.6667, 0.2812, 0.6667, 0.2812, 0.8333, 0.3438, 0.6667, 0.3438, 0.5, 0.3125, 0.5, 0.3125, 0.6667, 0.3438, 0.8333, 0.3438, 0.6667, 0.3125, 0.6667, 0.3125, 0.8333, 0.375, 0.6667, 0.375, 0.5, 0.3438, 0.5, 0.3438, 0.6667, 0.375, 0.8333, 0.375, 0.6667, 0.3438, 0.6667, 0.3438, 0.8333, 0.375, 0.6667, 0.4062, 0.6667, 0.4062, 0.5, 0.375, 0.5, 0.375, 0.8333, 0.4062, 0.8333, 0.4062, 0.6667, 0.375, 0.6667, 0.4062, 0.6667, 0.4375, 0.6667, 0.4375, 0.5, 0.4062, 0.5, 0.4062, 0.8333, 0.4375, 0.8333, 0.4375, 0.6667, 0.4062, 0.6667, 0.4375, 0.6667, 0.4688, 0.6667, 0.4688, 0.5, 0.4375, 0.5, 0.4375, 0.8333, 0.4687, 0.8333, 0.4688, 0.6667, 0.4375, 0.6667, 0.4688, 0.6667, 0.5, 0.6667, 0.5, 0.5, 0.4688, 0.5, 0.4687, 0.8333, 0.5, 0.8333, 0.5, 0.6667, 0.4688, 0.6667, 0.5, 0.6667, 0.5312, 0.6667, 0.5312, 0.5, 0.5, 0.5, 0.5312, 0.8333, 0.5312, 0.6667, 0.5, 0.6667, 0.5, 0.8333, 0.5312, 0.6667, 0.5625, 0.6667, 0.5625, 0.5, 0.5312, 0.5, 0.5625, 0.8333, 0.5625, 0.6667, 0.5312, 0.6667, 0.5312, 0.8333, 0.5625, 0.6667, 0.5938, 0.6667, 0.5938, 0.5, 0.5625, 0.5, 0.5938, 0.8333, 0.5938, 0.6667, 0.5625, 0.6667, 0.5625, 0.8333, 0.5938, 0.6667, 0.625, 0.6667, 0.625, 0.5, 0.5938, 0.5, 0.625, 0.8333, 0.625, 0.6667, 0.5938, 0.6667, 0.5938, 0.8333, 0.625, 0.6667, 0.6562, 0.6667, 0.6562, 0.5, 0.625, 0.5, 0.625, 0.8333, 0.6562, 0.8333, 0.6562, 0.6667, 0.625, 0.6667, 0.6562, 0.6667, 0.6875, 0.6667, 0.6875, 0.5, 0.6562, 0.5, 0.6562, 0.8333, 0.6875, 0.8333, 0.6875, 0.6667, 0.6562, 0.6667, 0.6875, 0.6667, 0.7188, 0.6667, 0.7188, 0.5, 0.6875, 0.5, 0.6875, 0.8333, 0.7188, 0.8333, 0.7188, 0.6667, 0.6875, 0.6667, 0.7188, 0.6667, 0.75, 0.6667, 0.75, 0.5, 0.7188, 0.5, 0.7188, 0.8333, 0.75, 0.8333, 0.75, 0.6667, 0.7188, 0.6667, 0.75, 0.6667, 0.7812, 0.6667, 0.7812, 0.5, 0.75, 0.5, 0.7812, 0.8333, 0.7812, 0.6667, 0.75, 0.6667, 0.75, 0.8333, 0.7812, 0.6667, 0.8125, 0.6667, 0.8125, 0.5, 0.7812, 0.5, 0.8125, 0.8333, 0.8125, 0.6667, 0.7812, 0.6667, 0.7812, 0.8333, 0.8125, 0.6667, 0.8438, 0.6667, 0.8438, 0.5, 0.8125, 0.5, 0.8437, 0.8333, 0.8438, 0.6667, 0.8125, 0.6667, 0.8125, 0.8333, 0.8438, 0.6667, 0.875, 0.6667, 0.875, 0.5, 0.8438, 0.5, 0.875, 0.8333, 0.875, 0.6667, 0.8438, 0.6667, 0.8437, 0.8333, 0.9062, 0.6667, 0.9062, 0.5, 0.875, 0.5, 0.875, 0.6667, 0.875, 0.8333, 0.9062, 0.8333, 0.9062, 0.6667, 0.875, 0.6667, 0.9375, 0.6667, 0.9375, 0.5, 0.9062, 0.5, 0.9062, 0.6667, 0.9062, 0.8333, 0.9375, 0.8333, 0.9375, 0.6667, 0.9062, 0.6667, 0.9688, 0.6667, 0.9688, 0.5, 0.9375, 0.5, 0.9375, 0.6667, 0.9688, 0.8333, 0.9688, 0.6667, 0.9375, 0.6667, 0.9375, 0.8333, 1.0, 0.6667, 1.0, 0.5, 0.9688, 0.5, 0.9688, 0.6667, 1.0, 0.8333, 1.0, 0.6667, 0.9688, 0.6667, 0.9688, 0.8333, 0.5312, 1.0, 0.5, 1.0, 0.5, 1.0, 0.5312, 1.0, 0.25, 1.0, 0.25, 1.0, 0.2188, 1.0, 0.2188, 1.0, 0.9375, 1.0, 0.9375, 1.0, 0.9062, 1.0, 0.9062, 1.0, 0.6562, 1.0, 0.625, 1.0, 0.625, 1.0, 0.6562, 1.0, 0.375, 1.0, 0.375, 1.0, 0.3438, 1.0, 0.3438, 1.0, 0.09375, 1.0, 0.09375, 1.0, 0.0625, 1.0, 0.0625, 1.0, 0.7812, 1.0, 0.75, 1.0, 0.75, 1.0, 0.7812, 1.0, 0.5, 1.0, 0.4688, 1.0, 0.4687, 1.0, 0.5, 1.0, 0.2188, 1.0, 0.2188, 1.0, 0.1875, 1.0, 0.1875, 1.0, 0.9062, 1.0, 0.9062, 1.0, 0.875, 1.0, 0.875, 1.0, 0.625, 1.0, 0.5938, 1.0, 0.5938, 1.0, 0.625, 1.0, 0.3438, 1.0, 0.3438, 1.0, 0.3125, 1.0, 0.3125, 1.0, 0.0625, 1.0, 0.0625, 1.0, 0.03125, 1.0, 0.03125, 1.0, 0.75, 1.0, 0.7188, 1.0, 0.7188, 1.0, 0.75, 1.0, 0.4688, 1.0, 0.4375, 1.0, 0.4375, 1.0, 0.4687, 1.0, 0.1875, 1.0, 0.1875, 1.0, 0.1562, 1.0, 0.1562, 1.0, 0.875, 1.0, 0.8438, 1.0, 0.8437, 1.0, 0.875, 1.0, 0.5938, 1.0, 0.5625, 1.0, 0.5625, 1.0, 0.5938, 1.0, 0.3125, 1.0, 0.3125, 1.0, 0.2812, 1.0, 0.2812, 1.0, 1.0, 1.0, 1.0, 1.0, 0.9688, 1.0, 0.9688, 1.0, 0.03125, 1.0, 0.03125, 1.0, 0.0, 1.0, 0.0, 1.0, 0.7188, 1.0, 0.6875, 1.0, 0.6875, 1.0, 0.7188, 1.0, 0.4375, 1.0, 0.4062, 1.0, 0.4062, 1.0, 0.4375, 1.0, 0.1562, 1.0, 0.1562, 1.0, 0.125, 1.0, 0.125, 1.0, 0.8438, 1.0, 0.8125, 1.0, 0.8125, 1.0, 0.8437, 1.0, 0.5625, 1.0, 0.5312, 1.0, 0.5312, 1.0, 0.5625, 1.0, 0.2812, 1.0, 0.2812, 1.0, 0.25, 1.0, 0.25, 1.0, 0.9688, 1.0, 0.9688, 1.0, 0.9375, 1.0, 0.9375, 1.0, 0.6875, 1.0, 0.6562, 1.0, 0.6562, 1.0, 0.6875, 1.0, 0.4062, 1.0, 0.375, 1.0, 0.375, 1.0, 0.4062, 1.0, 0.125, 1.0, 0.125, 1.0, 0.09375, 1.0, 0.09375, 1.0, 0.1562, 0.5, 0.1562, 0.5, 0.1875, 0.5, 0.1875, 0.5, 0.8438, 0.5, 0.8438, 0.5, 0.875, 0.5, 0.875, 0.5, 0.5625, 0.5, 0.5625, 0.5, 0.5938, 0.5, 0.5938, 0.5, 0.2812, 0.5, 0.2812, 0.5, 0.3125, 0.5, 0.3125, 0.5, 0.9688, 0.5, 0.9688, 0.5, 1.0, 0.5, 1.0, 0.5, 0.0, 0.5, 0.0, 0.5, 0.03125, 0.5, 0.03125, 0.5, 0.6875, 0.5, 0.6875, 0.5, 0.7188, 0.5, 0.7188, 0.5, 0.4062, 0.5, 0.4062, 0.5, 0.4375, 0.5, 0.4375, 0.5, 0.125, 0.5, 0.125, 0.5, 0.1562, 0.5, 0.1562, 0.5, 0.8125, 0.5, 0.8125, 0.5, 0.8438, 0.5, 0.8438, 0.5, 0.5312, 0.5, 0.5625, 0.5, 0.5625, 0.5, 0.5312, 0.5, 0.25, 0.5, 0.25, 0.5, 0.2812, 0.5, 0.2812, 0.5, 0.9375, 0.5, 0.9375, 0.5, 0.9688, 0.5, 0.9688, 0.5, 0.6562, 0.5, 0.6562, 0.5, 0.6875, 0.5, 0.6875, 0.5, 0.375, 0.5, 0.375, 0.5, 0.4062, 0.5, 0.4062, 0.5, 0.09375, 0.5, 0.09375, 0.5, 0.125, 0.5, 0.125, 0.5, 0.7812, 0.5, 0.8125, 0.5, 0.8125, 0.5, 0.7812, 0.5, 0.5, 0.5, 0.5312, 0.5, 0.5312, 0.5, 0.5, 0.5, 0.2188, 0.5, 0.2188, 0.5, 0.25, 0.5, 0.25, 0.5, 0.9062, 0.5, 0.9062, 0.5, 0.9375, 0.5, 0.9375, 0.5, 0.625, 0.5, 0.625, 0.5, 0.6562, 0.5, 0.6562, 0.5, 0.3438, 0.5, 0.3438, 0.5, 0.375, 0.5, 0.375, 0.5, 0.0625, 0.5, 0.0625, 0.5, 0.09375, 0.5, 0.09375, 0.5, 0.75, 0.5, 0.7812, 0.5, 0.7812, 0.5, 0.75, 0.5, 0.4687, 0.5, 0.4688, 0.5, 0.5, 0.5, 0.5, 0.5, 0.1875, 0.5, 0.1875, 0.5, 0.2188, 0.5, 0.2188, 0.5, 0.875, 0.5, 0.875, 0.5, 0.9062, 0.5, 0.9062, 0.5, 0.5938, 0.5, 0.5938, 0.5, 0.625, 0.5, 0.625, 0.5, 0.3125, 0.5, 0.3125, 0.5, 0.3438, 0.5, 0.3438, 0.5, 0.03125, 0.5, 0.03125, 0.5, 0.0625, 0.5, 0.0625, 0.5, 0.7188, 0.5, 0.7188, 0.5, 0.75, 0.5, 0.75, 0.5])
me_cylinder.materials.append(mat_steel)
me_cylinder.update()

# ---- objects
ob_cylinder = bpy.data.objects.new('Cylinder', me_cylinder)

# ---- transforms, parenting, visibility, modifiers, constraints
ob_cylinder.location = (0.0, 0.0, 0.0)

# ---- collection membership
col_collection.objects.link(ob_cylinder)

# ---- scene / render settings (as saved in the file)
scene.frame_start = 1; scene.frame_end = 250; scene.frame_set(1)
scene.render.engine = 'BLENDER_EEVEE_NEXT'
scene.cycles.sampling_pattern = 'TABULATED_SOBOL'
scene.view_settings.view_transform = 'Filmic'
bpy.context.view_layer.update()

# ---- added for rendering (the .blend has no active camera and no usable light): camera, sun
cam_auto = bpy.data.cameras.new('AutoCamera')
cam_auto.lens = 50.0
cam_auto.sensor_width = 36.0
cam_auto.clip_end = 1000.0
ob_auto_camera = bpy.data.objects.new('AutoCamera', cam_auto)
scene.collection.objects.link(ob_auto_camera)
ob_auto_camera.location = (3.20507, -3.84609, 2.56406)
ob_auto_camera.rotation_euler = (1.09748, -7.21219e-08, 0.694738)
scene.camera = ob_auto_camera
light_auto_sun = bpy.data.lights.new('AutoSun', 'SUN')
light_auto_sun.energy = 3.0
light_auto_sun.angle = 0.0523599
ob_auto_sun = bpy.data.objects.new('AutoSun', light_auto_sun)
scene.collection.objects.link(ob_auto_sun)
ob_auto_sun.rotation_euler = (0.872665, 0.174533, 0.523599)
bpy.context.view_layer.update()
